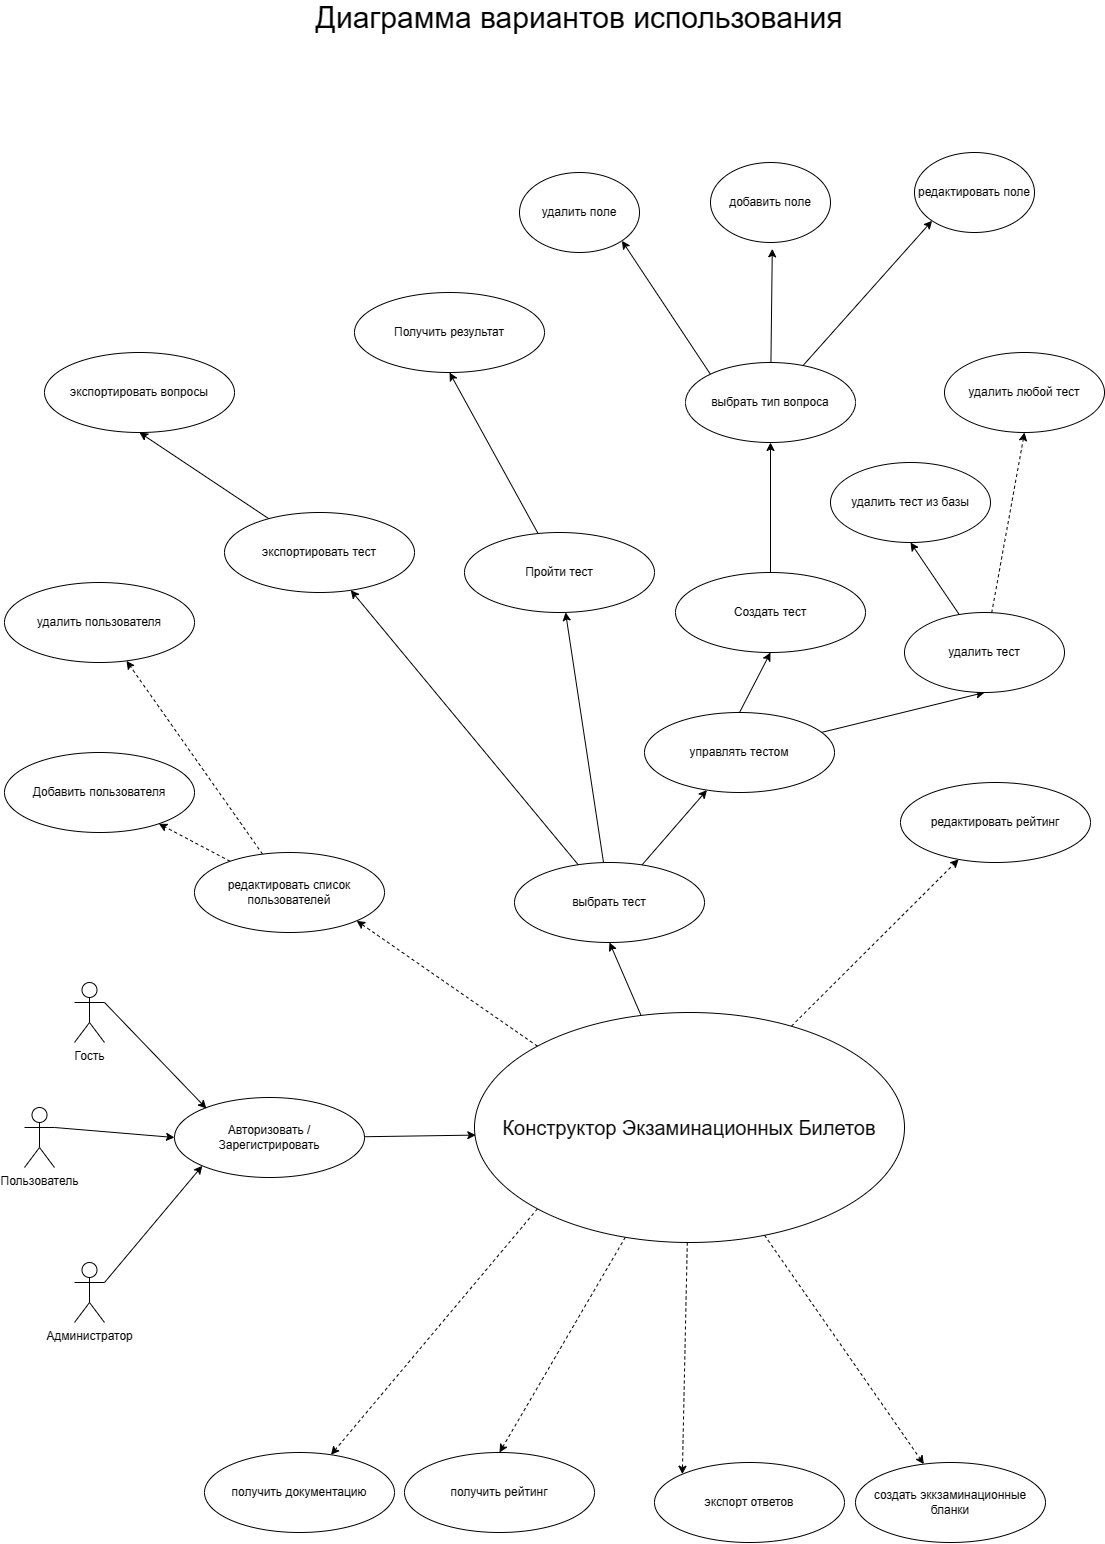

The diagram above was exported from draw.io. Its source (the exported page's mxGraphModel, read from the mxfile embedded in the PNG):
<mxGraphModel dx="1973" dy="1360" grid="1" gridSize="10" guides="1" tooltips="1" connect="1" arrows="1" fold="1" page="1" pageScale="1" pageWidth="1169" pageHeight="1654" math="0" shadow="0">
  <root>
    <mxCell id="0" />
    <mxCell id="1" parent="0" />
    <mxCell id="BC8_1kHOeiGIsgRONF40-309" value="&lt;font style=&quot;font-size: 30px;&quot;&gt;Диаграмма вариантов использования&lt;/font&gt;" style="text;strokeColor=none;align=center;fillColor=none;html=1;verticalAlign=middle;whiteSpace=wrap;rounded=0;" parent="1" vertex="1">
      <mxGeometry x="295" y="20" width="580" height="30" as="geometry" />
    </mxCell>
    <mxCell id="BC8_1kHOeiGIsgRONF40-362" style="rounded=0;orthogonalLoop=1;jettySize=auto;html=1;exitX=0;exitY=1;exitDx=0;exitDy=0;dashed=1;" parent="1" source="BC8_1kHOeiGIsgRONF40-310" target="BC8_1kHOeiGIsgRONF40-361" edge="1">
      <mxGeometry relative="1" as="geometry" />
    </mxCell>
    <mxCell id="BC8_1kHOeiGIsgRONF40-363" style="rounded=0;orthogonalLoop=1;jettySize=auto;html=1;entryX=0.5;entryY=1;entryDx=0;entryDy=0;" parent="1" source="BC8_1kHOeiGIsgRONF40-310" target="BC8_1kHOeiGIsgRONF40-346" edge="1">
      <mxGeometry relative="1" as="geometry" />
    </mxCell>
    <mxCell id="DXNrVXCBaugoRCWYyRc_-6" style="rounded=0;orthogonalLoop=1;jettySize=auto;html=1;entryX=0.5;entryY=0;entryDx=0;entryDy=0;dashed=1;" edge="1" parent="1" source="BC8_1kHOeiGIsgRONF40-310" target="BC8_1kHOeiGIsgRONF40-352">
      <mxGeometry relative="1" as="geometry" />
    </mxCell>
    <mxCell id="DXNrVXCBaugoRCWYyRc_-7" style="rounded=0;orthogonalLoop=1;jettySize=auto;html=1;dashed=1;" edge="1" parent="1" source="BC8_1kHOeiGIsgRONF40-310" target="BC8_1kHOeiGIsgRONF40-376">
      <mxGeometry relative="1" as="geometry" />
    </mxCell>
    <mxCell id="BC8_1kHOeiGIsgRONF40-310" value="&lt;font style=&quot;font-size: 20px;&quot;&gt;Конструктор Экзаминационных Билетов&lt;/font&gt;" style="ellipse;whiteSpace=wrap;html=1;" parent="1" vertex="1">
      <mxGeometry x="480" y="1030" width="430" height="230" as="geometry" />
    </mxCell>
    <mxCell id="DXNrVXCBaugoRCWYyRc_-4" style="rounded=0;orthogonalLoop=1;jettySize=auto;html=1;exitX=1;exitY=0.3333333333333333;exitDx=0;exitDy=0;exitPerimeter=0;entryX=0;entryY=0.5;entryDx=0;entryDy=0;" edge="1" parent="1" source="BC8_1kHOeiGIsgRONF40-312" target="DXNrVXCBaugoRCWYyRc_-1">
      <mxGeometry relative="1" as="geometry" />
    </mxCell>
    <mxCell id="BC8_1kHOeiGIsgRONF40-312" value="Пользователь" style="shape=umlActor;verticalLabelPosition=bottom;verticalAlign=top;html=1;outlineConnect=0;" parent="1" vertex="1">
      <mxGeometry x="30" y="1125" width="30" height="60" as="geometry" />
    </mxCell>
    <mxCell id="BC8_1kHOeiGIsgRONF40-372" style="rounded=0;orthogonalLoop=1;jettySize=auto;html=1;entryX=0.5;entryY=1;entryDx=0;entryDy=0;" parent="1" source="BC8_1kHOeiGIsgRONF40-318" target="BC8_1kHOeiGIsgRONF40-371" edge="1">
      <mxGeometry relative="1" as="geometry" />
    </mxCell>
    <mxCell id="BC8_1kHOeiGIsgRONF40-318" value="Пройти тест" style="ellipse;whiteSpace=wrap;html=1;" parent="1" vertex="1">
      <mxGeometry x="470" y="550" width="190" height="80" as="geometry" />
    </mxCell>
    <mxCell id="BC8_1kHOeiGIsgRONF40-329" style="rounded=0;orthogonalLoop=1;jettySize=auto;html=1;exitX=0.5;exitY=0;exitDx=0;exitDy=0;entryX=0.5;entryY=1;entryDx=0;entryDy=0;" parent="1" source="BC8_1kHOeiGIsgRONF40-323" target="BC8_1kHOeiGIsgRONF40-328" edge="1">
      <mxGeometry relative="1" as="geometry" />
    </mxCell>
    <mxCell id="BC8_1kHOeiGIsgRONF40-335" style="rounded=0;orthogonalLoop=1;jettySize=auto;html=1;entryX=0.5;entryY=1;entryDx=0;entryDy=0;" parent="1" source="BC8_1kHOeiGIsgRONF40-323" target="BC8_1kHOeiGIsgRONF40-334" edge="1">
      <mxGeometry relative="1" as="geometry" />
    </mxCell>
    <mxCell id="BC8_1kHOeiGIsgRONF40-323" value="управлять тестом" style="ellipse;whiteSpace=wrap;html=1;" parent="1" vertex="1">
      <mxGeometry x="650" y="730" width="190" height="80" as="geometry" />
    </mxCell>
    <mxCell id="BC8_1kHOeiGIsgRONF40-340" style="rounded=0;orthogonalLoop=1;jettySize=auto;html=1;entryX=0;entryY=1;entryDx=0;entryDy=0;" parent="1" source="BC8_1kHOeiGIsgRONF40-326" target="BC8_1kHOeiGIsgRONF40-332" edge="1">
      <mxGeometry relative="1" as="geometry" />
    </mxCell>
    <mxCell id="BC8_1kHOeiGIsgRONF40-344" style="rounded=0;orthogonalLoop=1;jettySize=auto;html=1;exitX=0;exitY=0;exitDx=0;exitDy=0;entryX=1;entryY=1;entryDx=0;entryDy=0;" parent="1" source="BC8_1kHOeiGIsgRONF40-326" target="BC8_1kHOeiGIsgRONF40-342" edge="1">
      <mxGeometry relative="1" as="geometry" />
    </mxCell>
    <mxCell id="BC8_1kHOeiGIsgRONF40-326" value="выбрать тип вопроса" style="ellipse;whiteSpace=wrap;html=1;" parent="1" vertex="1">
      <mxGeometry x="691" y="380" width="170" height="80" as="geometry" />
    </mxCell>
    <mxCell id="BC8_1kHOeiGIsgRONF40-327" value="добавить поле" style="ellipse;whiteSpace=wrap;html=1;" parent="1" vertex="1">
      <mxGeometry x="716" y="180" width="120" height="80" as="geometry" />
    </mxCell>
    <mxCell id="BC8_1kHOeiGIsgRONF40-330" style="rounded=0;orthogonalLoop=1;jettySize=auto;html=1;exitX=0.5;exitY=0;exitDx=0;exitDy=0;entryX=0.5;entryY=1;entryDx=0;entryDy=0;" parent="1" source="BC8_1kHOeiGIsgRONF40-328" target="BC8_1kHOeiGIsgRONF40-326" edge="1">
      <mxGeometry relative="1" as="geometry" />
    </mxCell>
    <mxCell id="BC8_1kHOeiGIsgRONF40-328" value="Создать тест" style="ellipse;whiteSpace=wrap;html=1;" parent="1" vertex="1">
      <mxGeometry x="681" y="590" width="190" height="80" as="geometry" />
    </mxCell>
    <mxCell id="BC8_1kHOeiGIsgRONF40-331" style="rounded=0;orthogonalLoop=1;jettySize=auto;html=1;entryX=0.515;entryY=1.079;entryDx=0;entryDy=0;entryPerimeter=0;" parent="1" source="BC8_1kHOeiGIsgRONF40-326" target="BC8_1kHOeiGIsgRONF40-327" edge="1">
      <mxGeometry relative="1" as="geometry" />
    </mxCell>
    <mxCell id="BC8_1kHOeiGIsgRONF40-332" value="редактировать поле" style="ellipse;whiteSpace=wrap;html=1;" parent="1" vertex="1">
      <mxGeometry x="920" y="170" width="120" height="80" as="geometry" />
    </mxCell>
    <mxCell id="BC8_1kHOeiGIsgRONF40-337" style="rounded=0;orthogonalLoop=1;jettySize=auto;html=1;entryX=0.5;entryY=1;entryDx=0;entryDy=0;" parent="1" source="BC8_1kHOeiGIsgRONF40-334" target="BC8_1kHOeiGIsgRONF40-336" edge="1">
      <mxGeometry relative="1" as="geometry" />
    </mxCell>
    <mxCell id="BC8_1kHOeiGIsgRONF40-339" style="rounded=0;orthogonalLoop=1;jettySize=auto;html=1;entryX=0.5;entryY=1;entryDx=0;entryDy=0;dashed=1;" parent="1" source="BC8_1kHOeiGIsgRONF40-334" target="BC8_1kHOeiGIsgRONF40-338" edge="1">
      <mxGeometry relative="1" as="geometry" />
    </mxCell>
    <mxCell id="BC8_1kHOeiGIsgRONF40-334" value="удалить тест" style="ellipse;whiteSpace=wrap;html=1;" parent="1" vertex="1">
      <mxGeometry x="910" y="630" width="160" height="80" as="geometry" />
    </mxCell>
    <mxCell id="BC8_1kHOeiGIsgRONF40-336" value="удалить тест из базы" style="ellipse;whiteSpace=wrap;html=1;" parent="1" vertex="1">
      <mxGeometry x="836" y="480" width="160" height="80" as="geometry" />
    </mxCell>
    <mxCell id="BC8_1kHOeiGIsgRONF40-338" value="удалить любой тест" style="ellipse;whiteSpace=wrap;html=1;" parent="1" vertex="1">
      <mxGeometry x="950" y="370" width="160" height="80" as="geometry" />
    </mxCell>
    <mxCell id="BC8_1kHOeiGIsgRONF40-342" value="удалить поле" style="ellipse;whiteSpace=wrap;html=1;" parent="1" vertex="1">
      <mxGeometry x="525" y="190" width="120" height="80" as="geometry" />
    </mxCell>
    <mxCell id="BC8_1kHOeiGIsgRONF40-347" style="rounded=0;orthogonalLoop=1;jettySize=auto;html=1;" parent="1" source="BC8_1kHOeiGIsgRONF40-346" target="BC8_1kHOeiGIsgRONF40-323" edge="1">
      <mxGeometry relative="1" as="geometry" />
    </mxCell>
    <mxCell id="BC8_1kHOeiGIsgRONF40-375" style="rounded=0;orthogonalLoop=1;jettySize=auto;html=1;" parent="1" source="BC8_1kHOeiGIsgRONF40-346" target="BC8_1kHOeiGIsgRONF40-318" edge="1">
      <mxGeometry relative="1" as="geometry" />
    </mxCell>
    <mxCell id="BC8_1kHOeiGIsgRONF40-346" value="выбрать тест" style="ellipse;whiteSpace=wrap;html=1;" parent="1" vertex="1">
      <mxGeometry x="520" y="880" width="190" height="80" as="geometry" />
    </mxCell>
    <mxCell id="BC8_1kHOeiGIsgRONF40-352" value="получить рейтинг" style="ellipse;whiteSpace=wrap;html=1;" parent="1" vertex="1">
      <mxGeometry x="410" y="1470" width="190" height="80" as="geometry" />
    </mxCell>
    <mxCell id="BC8_1kHOeiGIsgRONF40-359" style="rounded=0;orthogonalLoop=1;jettySize=auto;html=1;entryX=0.5;entryY=1;entryDx=0;entryDy=0;" parent="1" source="BC8_1kHOeiGIsgRONF40-354" target="BC8_1kHOeiGIsgRONF40-356" edge="1">
      <mxGeometry relative="1" as="geometry" />
    </mxCell>
    <mxCell id="BC8_1kHOeiGIsgRONF40-354" value="экспортировать тест" style="ellipse;whiteSpace=wrap;html=1;" parent="1" vertex="1">
      <mxGeometry x="230" y="530" width="190" height="80" as="geometry" />
    </mxCell>
    <mxCell id="BC8_1kHOeiGIsgRONF40-355" style="rounded=0;orthogonalLoop=1;jettySize=auto;html=1;" parent="1" source="BC8_1kHOeiGIsgRONF40-346" target="BC8_1kHOeiGIsgRONF40-354" edge="1">
      <mxGeometry relative="1" as="geometry" />
    </mxCell>
    <mxCell id="BC8_1kHOeiGIsgRONF40-356" value="экспортировать вопросы" style="ellipse;whiteSpace=wrap;html=1;" parent="1" vertex="1">
      <mxGeometry x="50" y="370" width="190" height="80" as="geometry" />
    </mxCell>
    <mxCell id="BC8_1kHOeiGIsgRONF40-357" value="создать эккзаминационные бланки" style="ellipse;whiteSpace=wrap;html=1;" parent="1" vertex="1">
      <mxGeometry x="861" y="1480" width="190" height="80" as="geometry" />
    </mxCell>
    <mxCell id="BC8_1kHOeiGIsgRONF40-358" style="rounded=0;orthogonalLoop=1;jettySize=auto;html=1;dashed=1;" parent="1" source="BC8_1kHOeiGIsgRONF40-310" target="BC8_1kHOeiGIsgRONF40-357" edge="1">
      <mxGeometry relative="1" as="geometry" />
    </mxCell>
    <mxCell id="BC8_1kHOeiGIsgRONF40-361" value="получить документацию" style="ellipse;whiteSpace=wrap;html=1;" parent="1" vertex="1">
      <mxGeometry x="210" y="1470" width="190" height="80" as="geometry" />
    </mxCell>
    <mxCell id="DXNrVXCBaugoRCWYyRc_-5" style="rounded=0;orthogonalLoop=1;jettySize=auto;html=1;exitX=1;exitY=0.3333333333333333;exitDx=0;exitDy=0;exitPerimeter=0;entryX=0;entryY=1;entryDx=0;entryDy=0;" edge="1" parent="1" source="BC8_1kHOeiGIsgRONF40-366" target="DXNrVXCBaugoRCWYyRc_-1">
      <mxGeometry relative="1" as="geometry" />
    </mxCell>
    <mxCell id="BC8_1kHOeiGIsgRONF40-366" value="Администратор" style="shape=umlActor;verticalLabelPosition=bottom;verticalAlign=top;html=1;outlineConnect=0;" parent="1" vertex="1">
      <mxGeometry x="80" y="1280" width="30" height="60" as="geometry" />
    </mxCell>
    <mxCell id="BC8_1kHOeiGIsgRONF40-368" value="Гость&lt;div&gt;&lt;br/&gt;&lt;/div&gt;" style="shape=umlActor;verticalLabelPosition=bottom;verticalAlign=top;html=1;outlineConnect=0;" parent="1" vertex="1">
      <mxGeometry x="80" y="1000" width="30" height="60" as="geometry" />
    </mxCell>
    <mxCell id="BC8_1kHOeiGIsgRONF40-374" style="rounded=0;orthogonalLoop=1;jettySize=auto;html=1;entryX=0;entryY=0;entryDx=0;entryDy=0;dashed=1;" parent="1" source="BC8_1kHOeiGIsgRONF40-310" target="BC8_1kHOeiGIsgRONF40-373" edge="1">
      <mxGeometry relative="1" as="geometry" />
    </mxCell>
    <mxCell id="BC8_1kHOeiGIsgRONF40-371" value="Получить результат" style="ellipse;whiteSpace=wrap;html=1;" parent="1" vertex="1">
      <mxGeometry x="360" y="310" width="190" height="80" as="geometry" />
    </mxCell>
    <mxCell id="BC8_1kHOeiGIsgRONF40-373" value="экспорт ответов" style="ellipse;whiteSpace=wrap;html=1;" parent="1" vertex="1">
      <mxGeometry x="660" y="1480" width="190" height="80" as="geometry" />
    </mxCell>
    <mxCell id="BC8_1kHOeiGIsgRONF40-376" value="редактировать рейтинг" style="ellipse;whiteSpace=wrap;html=1;" parent="1" vertex="1">
      <mxGeometry x="906" y="800" width="190" height="80" as="geometry" />
    </mxCell>
    <mxCell id="BC8_1kHOeiGIsgRONF40-383" style="rounded=0;orthogonalLoop=1;jettySize=auto;html=1;dashed=1;" parent="1" source="BC8_1kHOeiGIsgRONF40-379" target="BC8_1kHOeiGIsgRONF40-381" edge="1">
      <mxGeometry relative="1" as="geometry" />
    </mxCell>
    <mxCell id="BC8_1kHOeiGIsgRONF40-384" style="rounded=0;orthogonalLoop=1;jettySize=auto;html=1;dashed=1;" parent="1" source="BC8_1kHOeiGIsgRONF40-379" target="BC8_1kHOeiGIsgRONF40-382" edge="1">
      <mxGeometry relative="1" as="geometry" />
    </mxCell>
    <mxCell id="BC8_1kHOeiGIsgRONF40-379" value="редактировать список пользователей" style="ellipse;whiteSpace=wrap;html=1;" parent="1" vertex="1">
      <mxGeometry x="200" y="870" width="190" height="80" as="geometry" />
    </mxCell>
    <mxCell id="BC8_1kHOeiGIsgRONF40-380" style="rounded=0;orthogonalLoop=1;jettySize=auto;html=1;exitX=0;exitY=0;exitDx=0;exitDy=0;entryX=1;entryY=1;entryDx=0;entryDy=0;dashed=1;" parent="1" source="BC8_1kHOeiGIsgRONF40-310" target="BC8_1kHOeiGIsgRONF40-379" edge="1">
      <mxGeometry relative="1" as="geometry" />
    </mxCell>
    <mxCell id="BC8_1kHOeiGIsgRONF40-381" value="удалить пользователя" style="ellipse;whiteSpace=wrap;html=1;" parent="1" vertex="1">
      <mxGeometry x="10" y="600" width="190" height="80" as="geometry" />
    </mxCell>
    <mxCell id="BC8_1kHOeiGIsgRONF40-382" value="Добавить пользователя" style="ellipse;whiteSpace=wrap;html=1;" parent="1" vertex="1">
      <mxGeometry x="10" y="770" width="190" height="80" as="geometry" />
    </mxCell>
    <mxCell id="DXNrVXCBaugoRCWYyRc_-1" value="Авторизовать /&lt;div&gt;Зарегистрировать&lt;/div&gt;" style="ellipse;whiteSpace=wrap;html=1;" vertex="1" parent="1">
      <mxGeometry x="180" y="1115" width="190" height="80" as="geometry" />
    </mxCell>
    <mxCell id="DXNrVXCBaugoRCWYyRc_-2" style="rounded=1;orthogonalLoop=1;jettySize=auto;html=1;entryX=0.003;entryY=0.533;entryDx=0;entryDy=0;entryPerimeter=0;" edge="1" parent="1" source="DXNrVXCBaugoRCWYyRc_-1" target="BC8_1kHOeiGIsgRONF40-310">
      <mxGeometry relative="1" as="geometry" />
    </mxCell>
    <mxCell id="DXNrVXCBaugoRCWYyRc_-3" style="rounded=0;orthogonalLoop=1;jettySize=auto;html=1;entryX=0.168;entryY=0.138;entryDx=0;entryDy=0;entryPerimeter=0;exitX=1;exitY=0.3333333333333333;exitDx=0;exitDy=0;exitPerimeter=0;" edge="1" parent="1" source="BC8_1kHOeiGIsgRONF40-368" target="DXNrVXCBaugoRCWYyRc_-1">
      <mxGeometry relative="1" as="geometry" />
    </mxCell>
  </root>
</mxGraphModel>